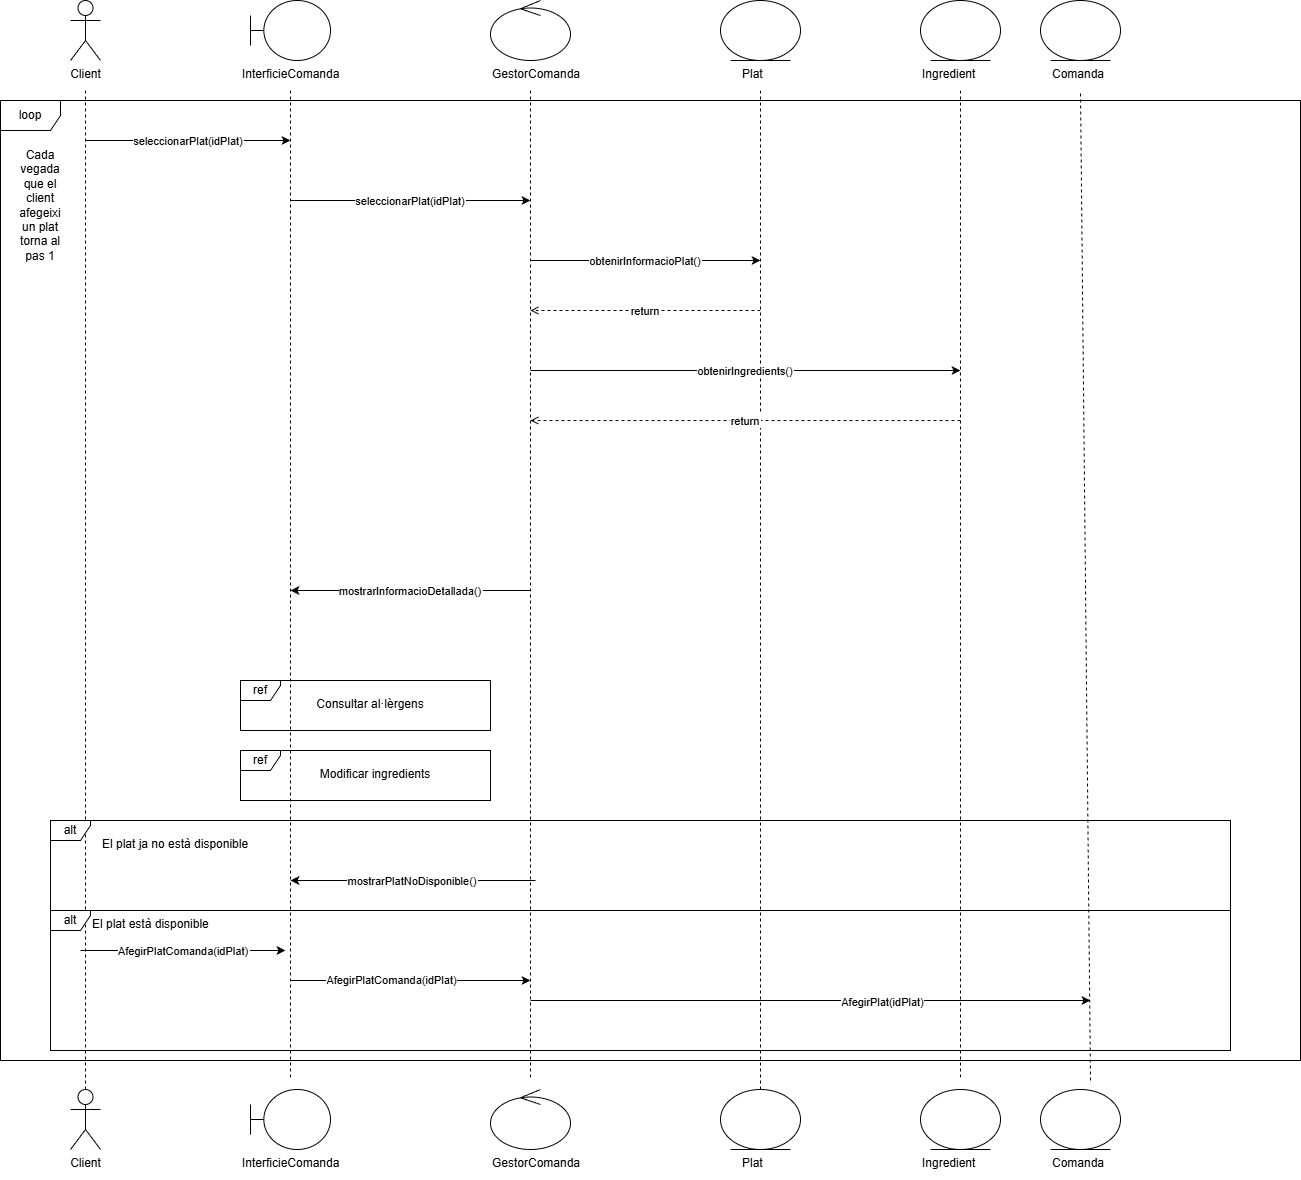

The diagram above was exported from draw.io. Its source (the exported page's mxGraphModel, read from the mxfile embedded in the PNG):
<mxGraphModel dx="1840" dy="1201" grid="1" gridSize="10" guides="1" tooltips="1" connect="1" arrows="1" fold="1" page="1" pageScale="1" pageWidth="827" pageHeight="1169" math="0" shadow="0">
  <root>
    <mxCell id="0" />
    <mxCell id="1" parent="0" />
    <mxCell id="client" parent="1" style="shape=umlActor;verticalLabelPosition=bottom;verticalAlign=top;html=1;" value="Client" vertex="1">
      <mxGeometry height="60" width="30" x="80" y="80" as="geometry" />
    </mxCell>
    <mxCell id="boundary" parent="1" style="shape=umlBoundary;html=1;" vertex="1">
      <mxGeometry height="60" width="80" x="260" y="80" as="geometry" />
    </mxCell>
    <mxCell id="txt1" parent="1" style="text;strokeColor=none;fillColor=none;" value="InterficieComanda" vertex="1">
      <mxGeometry height="30" width="100" x="250" y="140" as="geometry" />
    </mxCell>
    <mxCell id="control" parent="1" style="ellipse;shape=umlControl;html=1;" vertex="1">
      <mxGeometry height="60" width="80" x="500" y="80" as="geometry" />
    </mxCell>
    <mxCell id="txt2" parent="1" style="text;strokeColor=none;fillColor=none;" value="GestorComanda" vertex="1">
      <mxGeometry height="30" width="90" x="500" y="140" as="geometry" />
    </mxCell>
    <mxCell id="plat" parent="1" style="ellipse;shape=umlEntity;html=1;" vertex="1">
      <mxGeometry height="60" width="80" x="730" y="80" as="geometry" />
    </mxCell>
    <mxCell id="txt3" parent="1" style="text;strokeColor=none;fillColor=none;" value="Plat" vertex="1">
      <mxGeometry height="30" width="60" x="750" y="140" as="geometry" />
    </mxCell>
    <mxCell id="ingredient" parent="1" style="ellipse;shape=umlEntity;html=1;" vertex="1">
      <mxGeometry height="60" width="80" x="930" y="80" as="geometry" />
    </mxCell>
    <mxCell id="txt4" parent="1" style="text;strokeColor=none;fillColor=none;" value="Ingredient" vertex="1">
      <mxGeometry height="30" width="80" x="930" y="140" as="geometry" />
    </mxCell>
    <mxCell id="life1" edge="1" parent="1" style="endArrow=none;dashed=1;">
      <mxGeometry relative="1" as="geometry">
        <mxPoint x="95" y="170" as="sourcePoint" />
        <mxPoint x="95" y="1170" as="targetPoint" />
      </mxGeometry>
    </mxCell>
    <mxCell id="life2" edge="1" parent="1" style="endArrow=none;dashed=1;">
      <mxGeometry relative="1" as="geometry">
        <mxPoint x="300" y="170" as="sourcePoint" />
        <mxPoint x="300" y="1160" as="targetPoint" />
      </mxGeometry>
    </mxCell>
    <mxCell id="life3" edge="1" parent="1" style="endArrow=none;dashed=1;">
      <mxGeometry relative="1" as="geometry">
        <mxPoint x="540" y="170" as="sourcePoint" />
        <mxPoint x="540" y="1160" as="targetPoint" />
      </mxGeometry>
    </mxCell>
    <mxCell id="life4" edge="1" parent="1" style="endArrow=none;dashed=1;">
      <mxGeometry relative="1" as="geometry">
        <mxPoint x="770" y="170" as="sourcePoint" />
        <mxPoint x="770" y="1170" as="targetPoint" />
      </mxGeometry>
    </mxCell>
    <mxCell id="m1" edge="1" parent="1" style="endArrow=classic;" value="seleccionarPlat(idPlat)">
      <mxGeometry relative="1" as="geometry">
        <mxPoint x="95" y="220" as="sourcePoint" />
        <mxPoint x="300" y="220" as="targetPoint" />
      </mxGeometry>
    </mxCell>
    <mxCell id="m2" edge="1" parent="1" style="endArrow=classic;" value="seleccionarPlat(idPlat)">
      <mxGeometry relative="1" as="geometry">
        <mxPoint x="300" y="280" as="sourcePoint" />
        <mxPoint x="540" y="280" as="targetPoint" />
      </mxGeometry>
    </mxCell>
    <mxCell id="m3" edge="1" parent="1" style="endArrow=classic;" value="obtenirInformacioPlat()">
      <mxGeometry relative="1" as="geometry">
        <mxPoint x="540" y="340" as="sourcePoint" />
        <mxPoint x="770" y="340" as="targetPoint" />
      </mxGeometry>
    </mxCell>
    <mxCell id="life5" edge="1" parent="1" style="endArrow=none;dashed=1;">
      <mxGeometry relative="1" as="geometry">
        <mxPoint x="970" y="170" as="sourcePoint" />
        <mxPoint x="970" y="1160" as="targetPoint" />
      </mxGeometry>
    </mxCell>
    <mxCell id="r1" edge="1" parent="1" style="endArrow=open;dashed=1;" value="return">
      <mxGeometry relative="1" as="geometry">
        <mxPoint x="770" y="390" as="sourcePoint" />
        <mxPoint x="540" y="390" as="targetPoint" />
      </mxGeometry>
    </mxCell>
    <mxCell id="m4" edge="1" parent="1" style="endArrow=classic;" value="obtenirIngredients()">
      <mxGeometry relative="1" as="geometry">
        <mxPoint x="540" y="450" as="sourcePoint" />
        <mxPoint x="970" y="450" as="targetPoint" />
      </mxGeometry>
    </mxCell>
    <mxCell id="r2" edge="1" parent="1" style="endArrow=open;dashed=1;" value="return">
      <mxGeometry relative="1" as="geometry">
        <mxPoint x="970" y="500" as="sourcePoint" />
        <mxPoint x="540" y="500" as="targetPoint" />
      </mxGeometry>
    </mxCell>
    <mxCell id="m6" edge="1" parent="1" style="endArrow=classic;" value="mostrarInformacioDetallada()">
      <mxGeometry relative="1" as="geometry">
        <mxPoint x="540" y="670" as="sourcePoint" />
        <mxPoint x="300" y="670" as="targetPoint" />
      </mxGeometry>
    </mxCell>
    <mxCell id="ref1" parent="1" style="shape=umlFrame;whiteSpace=wrap;html=1;pointerEvents=0;width=40;height=20;" value="ref" vertex="1">
      <mxGeometry height="50" width="250" x="250" y="760" as="geometry" />
    </mxCell>
    <mxCell id="ref1txt" parent="1" style="text;strokeColor=none;fillColor=none;align=center;" value="Consultar al·lèrgens" vertex="1">
      <mxGeometry height="30" width="140" x="310" y="770" as="geometry" />
    </mxCell>
    <mxCell id="ref2" parent="1" style="shape=umlFrame;whiteSpace=wrap;html=1;pointerEvents=0;width=40;height=20;" value="ref" vertex="1">
      <mxGeometry height="50" width="250" x="250" y="830" as="geometry" />
    </mxCell>
    <mxCell id="ref2txt" parent="1" style="text;strokeColor=none;fillColor=none;align=center;" value="Modificar ingredients" vertex="1">
      <mxGeometry height="30" width="150" x="310" y="840" as="geometry" />
    </mxCell>
    <mxCell id="alt1" parent="1" style="shape=umlFrame;whiteSpace=wrap;html=1;pointerEvents=0;width=40;height=20;" value="alt" vertex="1">
      <mxGeometry height="90" width="1180" x="60" y="900" as="geometry" />
    </mxCell>
    <mxCell id="alttxt" parent="1" style="text;strokeColor=none;fillColor=none;align=left;" value="El plat ja no està disponible" vertex="1">
      <mxGeometry height="30" width="250" x="110" y="910" as="geometry" />
    </mxCell>
    <mxCell id="m8" edge="1" parent="1" style="endArrow=classic;" value="mostrarPlatNoDisponible()">
      <mxGeometry relative="1" as="geometry">
        <mxPoint x="545" y="960" as="sourcePoint" />
        <mxPoint x="300" y="960" as="targetPoint" />
      </mxGeometry>
    </mxCell>
    <mxCell id="64WFyB7SPV8XuaTgtvjn-4" edge="1" parent="1" style="endArrow=classic;html=1;rounded=0;" value="">
      <mxGeometry height="50" relative="1" width="50" as="geometry">
        <mxPoint x="300" y="1060" as="sourcePoint" />
        <mxPoint x="540" y="1060" as="targetPoint" />
      </mxGeometry>
    </mxCell>
    <mxCell id="64WFyB7SPV8XuaTgtvjn-7" connectable="0" parent="64WFyB7SPV8XuaTgtvjn-4" style="edgeLabel;html=1;align=center;verticalAlign=middle;resizable=0;points=[];" value="AfegirPlatComanda(idPlat)" vertex="1">
      <mxGeometry relative="1" x="-0.1667" y="1" as="geometry">
        <mxPoint as="offset" />
      </mxGeometry>
    </mxCell>
    <mxCell id="64WFyB7SPV8XuaTgtvjn-8" parent="1" style="ellipse;shape=umlEntity;html=1;" vertex="1">
      <mxGeometry height="60" width="80" x="1050" y="80" as="geometry" />
    </mxCell>
    <mxCell id="64WFyB7SPV8XuaTgtvjn-9" parent="1" style="text;strokeColor=none;fillColor=none;" value="Comanda" vertex="1">
      <mxGeometry height="30" width="60" x="1060" y="140" as="geometry" />
    </mxCell>
    <mxCell id="64WFyB7SPV8XuaTgtvjn-10" edge="1" parent="1" style="endArrow=none;dashed=1;html=1;rounded=0;" value="">
      <mxGeometry height="50" relative="1" width="50" as="geometry">
        <mxPoint x="1100" y="1160" as="sourcePoint" />
        <mxPoint x="1090" y="170" as="targetPoint" />
      </mxGeometry>
    </mxCell>
    <mxCell id="64WFyB7SPV8XuaTgtvjn-11" edge="1" parent="1" style="endArrow=classic;html=1;rounded=0;" value="">
      <mxGeometry height="50" relative="1" width="50" as="geometry">
        <mxPoint x="540" y="1080" as="sourcePoint" />
        <mxPoint x="1100" y="1080" as="targetPoint" />
      </mxGeometry>
    </mxCell>
    <mxCell id="64WFyB7SPV8XuaTgtvjn-13" connectable="0" parent="64WFyB7SPV8XuaTgtvjn-11" style="edgeLabel;html=1;align=center;verticalAlign=middle;resizable=0;points=[];" value="AfegirPlat(idPlat)" vertex="1">
      <mxGeometry relative="1" x="0.2536" y="-1" as="geometry">
        <mxPoint as="offset" />
      </mxGeometry>
    </mxCell>
    <mxCell id="64WFyB7SPV8XuaTgtvjn-14" parent="1" style="shape=umlFrame;whiteSpace=wrap;html=1;pointerEvents=0;" value="loop" vertex="1">
      <mxGeometry height="960" width="1300" x="10" y="180" as="geometry" />
    </mxCell>
    <mxCell id="64WFyB7SPV8XuaTgtvjn-15" parent="1" style="text;html=1;whiteSpace=wrap;strokeColor=none;fillColor=none;align=center;verticalAlign=middle;rounded=0;" value="Cada vegada que el client afegeixi un plat torna al pas 1" vertex="1">
      <mxGeometry height="30" width="60" x="20" y="270" as="geometry" />
    </mxCell>
    <mxCell id="64WFyB7SPV8XuaTgtvjn-16" parent="1" style="shape=umlActor;verticalLabelPosition=bottom;verticalAlign=top;html=1;" value="Client" vertex="1">
      <mxGeometry height="60" width="30" x="80" y="1169" as="geometry" />
    </mxCell>
    <mxCell id="64WFyB7SPV8XuaTgtvjn-17" parent="1" style="shape=umlBoundary;html=1;" vertex="1">
      <mxGeometry height="60" width="80" x="260" y="1169" as="geometry" />
    </mxCell>
    <mxCell id="64WFyB7SPV8XuaTgtvjn-18" parent="1" style="text;strokeColor=none;fillColor=none;" value="InterficieComanda" vertex="1">
      <mxGeometry height="30" width="100" x="250" y="1229" as="geometry" />
    </mxCell>
    <mxCell id="64WFyB7SPV8XuaTgtvjn-19" parent="1" style="ellipse;shape=umlControl;html=1;" vertex="1">
      <mxGeometry height="60" width="80" x="500" y="1169" as="geometry" />
    </mxCell>
    <mxCell id="64WFyB7SPV8XuaTgtvjn-20" parent="1" style="text;strokeColor=none;fillColor=none;" value="GestorComanda" vertex="1">
      <mxGeometry height="30" width="90" x="500" y="1229" as="geometry" />
    </mxCell>
    <mxCell id="64WFyB7SPV8XuaTgtvjn-21" parent="1" style="ellipse;shape=umlEntity;html=1;" vertex="1">
      <mxGeometry height="60" width="80" x="730" y="1169" as="geometry" />
    </mxCell>
    <mxCell id="64WFyB7SPV8XuaTgtvjn-22" parent="1" style="text;strokeColor=none;fillColor=none;" value="Plat" vertex="1">
      <mxGeometry height="30" width="60" x="750" y="1229" as="geometry" />
    </mxCell>
    <mxCell id="64WFyB7SPV8XuaTgtvjn-23" parent="1" style="ellipse;shape=umlEntity;html=1;" vertex="1">
      <mxGeometry height="60" width="80" x="930" y="1169" as="geometry" />
    </mxCell>
    <mxCell id="64WFyB7SPV8XuaTgtvjn-24" parent="1" style="text;strokeColor=none;fillColor=none;" value="Ingredient" vertex="1">
      <mxGeometry height="30" width="80" x="930" y="1229" as="geometry" />
    </mxCell>
    <mxCell id="64WFyB7SPV8XuaTgtvjn-25" parent="1" style="ellipse;shape=umlEntity;html=1;" vertex="1">
      <mxGeometry height="60" width="80" x="1050" y="1169" as="geometry" />
    </mxCell>
    <mxCell id="64WFyB7SPV8XuaTgtvjn-26" parent="1" style="text;strokeColor=none;fillColor=none;" value="Comanda" vertex="1">
      <mxGeometry height="30" width="60" x="1060" y="1229" as="geometry" />
    </mxCell>
    <mxCell id="AR25PzyeZj4hvlyVXO4g-1" edge="1" parent="1" style="endArrow=classic;" value="AfegirPlatComanda(idPlat)">
      <mxGeometry relative="1" as="geometry">
        <mxPoint x="90" y="1030" as="sourcePoint" />
        <mxPoint x="295" y="1030" as="targetPoint" />
      </mxGeometry>
    </mxCell>
    <mxCell id="cgvZ-RWbKn4n4v3eMZJD-1" parent="1" style="shape=umlFrame;whiteSpace=wrap;html=1;pointerEvents=0;width=40;height=20;" value="alt" vertex="1">
      <mxGeometry height="140" width="1180" x="60" y="990" as="geometry" />
    </mxCell>
    <mxCell id="cgvZ-RWbKn4n4v3eMZJD-2" parent="1" style="text;strokeColor=none;fillColor=none;align=left;" value="El plat està disponible" vertex="1">
      <mxGeometry height="30" width="250" x="100" y="990" as="geometry" />
    </mxCell>
  </root>
</mxGraphModel>